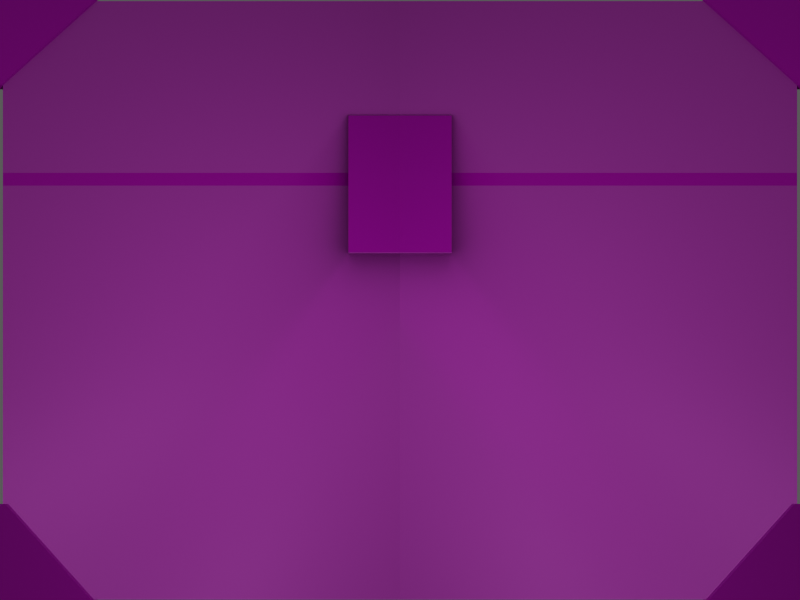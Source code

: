 # Source: FunnelKit.blend  (saved by Blender 4.5.90; exported with 4.5.12 LTS)
import bpy
from mathutils import Matrix  # noqa: F401  (used for matrix-valued properties, if any)

bpy.ops.wm.read_factory_settings(use_empty=True)
scene = bpy.context.scene
scene.name = 'Scene'

# ---- collections
col_collection = bpy.data.collections.new('Collection'); scene.collection.children.link(col_collection)
col_collection_2 = bpy.data.collections.new('Collection 2'); scene.collection.children.link(col_collection_2)
col_collection_3 = bpy.data.collections.new('Collection 3'); scene.collection.children.link(col_collection_3)

# ---- images (referenced by path relative to the original .blend; pixels are not part of the script)
import os
ASSET_DIR = os.environ.get("B2B_ASSET_DIR", "")  # directory of the original .blend (textures are referenced by path, not embedded)
HERE = os.path.dirname(os.path.abspath(__file__))  # packed textures are extracted next to this script under _unpacked/

def load_image(name, relpath, width, height, colorspace="sRGB"):
    """Load a texture the original file referenced (path relative to the .blend, or extracted next to this script)."""
    p = next((c for c in (os.path.join(HERE, relpath), os.path.join(ASSET_DIR, relpath)) if relpath and os.path.exists(c)), "")
    if p:
        img = bpy.data.images.load(p, check_existing=True)
        img.name = name
    else:  # same state as the original file: an image datablock whose file is absent (Cycles renders it pink)
        img = bpy.data.images.new(name, width, height)
        img.source = "FILE"
        img.filepath = "//" + (relpath or name)
    img.colorspace_settings.name = colorspace
    return img
img_metalcastiron001_col_wm_jpg = load_image('MetalCastIron001_COL_WM_jpg', 'MetalCastIron001_COL_WM.jpg', 1024, 1024, 'sRGB')
img_metalcastiron001_disp_wm_jpg = load_image('MetalCastIron001_DISP_WM_jpg', 'MetalCastIron001_DISP_WM.jpg', 1024, 1024, 'Non-Color')
img_metalcastiron001_metalness_wm_jpg = load_image('MetalCastIron001_METALNESS_WM_jpg', 'MetalCastIron001_METALNESS_WM.jpg', 1024, 1024, 'Non-Color')
img_metalcastiron001_nrm_wm_jpg = load_image('MetalCastIron001_NRM_WM_jpg', 'MetalCastIron001_NRM_WM.jpg', 1024, 1024, 'Non-Color')
img_metalcastiron001_roughness_wm_jpg = load_image('MetalCastIron001_ROUGHNESS_WM_jpg', 'MetalCastIron001_ROUGHNESS_WM.jpg', 1024, 1024, 'Non-Color')
img_metalaluminumrough004_col_wm_jpg = load_image('MetalAluminumRough004_COL_WM_jpg', 'MetalAluminumRough004_COL_WM.jpg', 1024, 1024, 'sRGB')
img_metalaluminumrough004_metalness_wm_jpg = load_image('MetalAluminumRough004_METALNESS_WM_jpg', 'MetalAluminumRough004_METALNESS_WM.jpg', 1024, 1024, 'Non-Color')
img_metalaluminumrough004_nrm_wm_jpg = load_image('MetalAluminumRough004_NRM_WM_jpg', 'MetalAluminumRough004_NRM_WM.jpg', 1024, 1024, 'Non-Color')
img_metalaluminumrough004_roughness_wm_jpg = load_image('MetalAluminumRough004_ROUGHNESS_WM_jpg', 'MetalAluminumRough004_ROUGHNESS_WM.jpg', 1024, 1024, 'Non-Color')
img_metalstainlesssteelpatternedcrosshatched001_col_wm_jpg = load_image('MetalStainlessSteelPatternedCrossHatched001_COL_WM_jpg', 'MetalStainlessSteelPatternedCrossHatched001_COL_WM.jpg', 1024, 1024, 'sRGB')
img_metalstainlesssteelpatternedcrosshatched001_metalness_wm_jpg = load_image('MetalStainlessSteelPatternedCrossHatched001_METALNESS_WM_jpg', 'MetalStainlessSteelPatternedCrossHatched001_METALNESS_WM.jpg', 1024, 1024, 'Non-Color')
img_metalstainlesssteelpatternedcrosshatched001_nrm_wm_jpg = load_image('MetalStainlessSteelPatternedCrossHatched001_NRM_WM_jpg', 'MetalStainlessSteelPatternedCrossHatched001_NRM_WM.jpg', 1024, 1024, 'Non-Color')
img_metalstainlesssteelpatternedcrosshatched001_roughness_wm_jpg = load_image('MetalStainlessSteelPatternedCrossHatched001_ROUGHNESS_WM_jpg', 'MetalStainlessSteelPatternedCrossHatched001_ROUGHNESS_WM.jpg', 1024, 1024, 'Non-Color')
img_metalaluminumscratched005_col_wm_jpg = load_image('MetalAluminumScratched005_COL_WM_jpg', 'MetalAluminumScratched005_COL_WM.jpg', 1024, 1024, 'sRGB')
img_metalaluminumscratched005_metalness_wm_jpg = load_image('MetalAluminumScratched005_METALNESS_WM_jpg', 'MetalAluminumScratched005_METALNESS_WM.jpg', 1024, 1024, 'Non-Color')
img_metalaluminumscratched005_nrm_wm_jpg = load_image('MetalAluminumScratched005_NRM_WM_jpg', 'MetalAluminumScratched005_NRM_WM.jpg', 1024, 1024, 'Non-Color')
img_metalaluminumscratched005_roughness_wm_jpg = load_image('MetalAluminumScratched005_ROUGHNESS_WM_jpg', 'MetalAluminumScratched005_ROUGHNESS_WM.jpg', 1024, 1024, 'Non-Color')

# ---- materials (node trees are filled in below, after node groups)
mat_metalcastiron001_wm = bpy.data.materials.new('MetalCastIron001_WM')
mat_metalaluminumrough004_wm = bpy.data.materials.new('MetalAluminumRough004_WM')
mat_metalstainlesssteelpatternedcrosshatched001_wm = bpy.data.materials.new('MetalStainlessSteelPatternedCrossHatched001_WM')
mat_metalaluminumscratched005_wm = bpy.data.materials.new('MetalAluminumScratched005_WM')

# ---- node groups
ng_simple_uv_mapping = bpy.data.node_groups.new('.simple_uv_mapping', 'ShaderNodeTree')
_s = ng_simple_uv_mapping.interface.new_socket(name='UV', in_out='OUTPUT', socket_type='NodeSocketVector')
_s = ng_simple_uv_mapping.interface.new_socket(name='UV', in_out='INPUT', socket_type='NodeSocketVector')
_s = ng_simple_uv_mapping.interface.new_socket(name='Scale', in_out='INPUT', socket_type='NodeSocketFloat')
_s = ng_simple_uv_mapping.interface.new_socket(name='Rotation', in_out='INPUT', socket_type='NodeSocketFloat')
_s = ng_simple_uv_mapping.interface.new_socket(name='Translate X', in_out='INPUT', socket_type='NodeSocketFloat')
_s = ng_simple_uv_mapping.interface.new_socket(name='Translate Y', in_out='INPUT', socket_type='NodeSocketFloat')
_s = ng_simple_uv_mapping.interface.new_socket(name='Aspect Ratio', in_out='INPUT', socket_type='NodeSocketFloat')
_N = ng_simple_uv_mapping.nodes; _L = ng_simple_uv_mapping.links
n0 = _N.new('NodeGroupInput'); n0.name = 'Group Input'; n0.location = (0, 0)
n1 = _N.new('NodeGroupOutput'); n1.name = 'Group Output'; n1.location = (1250, 0)
n2 = _N.new('ShaderNodeVectorMath'); n2.name = 'Scale (Multiply)'; n2.location = (250, 0)
n2.label = 'Scale (Multiply)'
n2.operation = 'MULTIPLY'
n3 = _N.new('ShaderNodeCombineXYZ'); n3.name = 'Aspect Ratio Factor'; n3.location = (250, -350)
n3.label = 'Aspect Ratio Factor'
n3.inputs[0].default_value = 1.0
n3.inputs[2].default_value = 1.0
n4 = _N.new('ShaderNodeVectorMath'); n4.name = 'Aspect Ration (Multiply)'; n4.location = (500, 0)
n4.label = 'Aspect Ration (Multiply)'
n4.operation = 'MULTIPLY'
n5 = _N.new('ShaderNodeCombineXYZ'); n5.name = 'Translation Offset'; n5.location = (500, -350)
n5.label = 'Translation Offset'
n6 = _N.new('ShaderNodeVectorMath'); n6.name = 'Translation (Add)'; n6.location = (750, 0)
n6.label = 'Translation (Add)'
n7 = _N.new('ShaderNodeMath'); n7.name = 'Math'; n7.location = (750, -350)
n7.operation = 'RADIANS'
n8 = _N.new('ShaderNodeVectorRotate'); n8.name = 'Vector Rotate'; n8.location = (1000, 0)
_L.new(n0.outputs[0], n2.inputs[0])
_L.new(n0.outputs[1], n2.inputs[1])
_L.new(n0.outputs[5], n3.inputs[1])
_L.new(n0.outputs[3], n5.inputs[0])
_L.new(n0.outputs[4], n5.inputs[1])
_L.new(n0.outputs[2], n7.inputs[0])
_L.new(n2.outputs[0], n4.inputs[0])
_L.new(n3.outputs[0], n4.inputs[1])
_L.new(n4.outputs[0], n6.inputs[0])
_L.new(n5.outputs[0], n6.inputs[1])
_L.new(n6.outputs[0], n8.inputs[0])
_L.new(n7.outputs[0], n8.inputs[3])
_L.new(n8.outputs[0], n1.inputs[0])
n1.is_active_output = True

# ---- material node trees
mat_metalcastiron001_wm.use_nodes = True; mat_metalcastiron001_wm.node_tree.nodes.clear()
_N = mat_metalcastiron001_wm.node_tree.nodes; _L = mat_metalcastiron001_wm.node_tree.links
n0 = _N.new('ShaderNodeBsdfPrincipled'); n0.name = 'Principled BSDF'; n0.location = (-150, 100)
n0.distribution = 'GGX'
n0.subsurface_method = 'RANDOM_WALK_SKIN'
n1 = _N.new('ShaderNodeOutputMaterial'); n1.name = 'Material Output'; n1.location = (200, 100)
n2 = _N.new('NodeFrame'); n2.name = 'Textures'; n2.location = (-780, 136)
n2.label = 'Textures'
n2.width = 300
n3 = _N.new('ShaderNodeTexImage'); n3.name = 'COL'; n3.location = (30, -36)
n3.label = 'COL'
n3.image = img_metalcastiron001_col_wm_jpg
n4 = _N.new('ShaderNodeTexImage'); n4.name = 'DISP'; n4.location = (30, -1436)
n4.label = 'DISP'
n4.image = img_metalcastiron001_disp_wm_jpg
n4.interpolation = 'Cubic'
n5 = _N.new('ShaderNodeTexImage'); n5.name = 'METALNESS'; n5.location = (30, -386)
n5.label = 'METALNESS'
n5.image = img_metalcastiron001_metalness_wm_jpg
n6 = _N.new('ShaderNodeTexImage'); n6.name = 'NRM'; n6.location = (30, -1086)
n6.label = 'NRM'
n6.image = img_metalcastiron001_nrm_wm_jpg
n7 = _N.new('ShaderNodeTexImage'); n7.name = 'ROUGHNESS'; n7.location = (30, -736)
n7.label = 'ROUGHNESS'
n7.image = img_metalcastiron001_roughness_wm_jpg
n8 = _N.new('ShaderNodeDisplacement'); n8.name = 'Displacement'; n8.location = (-400, -1300)
n8.inputs[2].default_value = 0.0
n9 = _N.new('ShaderNodeNormalMap'); n9.name = 'Normal Map'; n9.location = (-400, -950)
n10 = _N.new('NodeFrame'); n10.name = 'Texture Projection/Mapping'; n10.location = (-1380, 136)
n10.label = 'Texture Projection/Mapping'
n10.width = 560
n11 = _N.new('ShaderNodeTexCoord'); n11.name = 'Texture Coordinate'; n11.location = (30, -36)
n12 = _N.new('ShaderNodeGroup'); n12.name = '.simple_uv_mapping'; n12.location = (280, -36)
n12.label = '.simple_uv_mapping'
n12.width = 250
n12.node_tree = ng_simple_uv_mapping
n12.inputs[1].default_value = 1.0
n12.inputs[2].default_value = 0.0
n12.inputs[3].default_value = 0.0
n12.inputs[4].default_value = 0.0
n12.inputs[5].default_value = 1.0
n13 = _N.new('ShaderNodeBrightContrast'); n13.name = 'Brightness/Contrast'; n13.location = (-455, 115)
n13.inputs[1].default_value = 0.1
n3.parent = n2
n4.parent = n2
n5.parent = n2
n6.parent = n2
n7.parent = n2
n11.parent = n10
n12.parent = n10
_L.new(n0.outputs[0], n1.inputs[0])
_L.new(n13.outputs[0], n0.inputs[0])
_L.new(n4.outputs[0], n8.inputs[0])
_L.new(n5.outputs[0], n0.inputs[1])
_L.new(n6.outputs[0], n9.inputs[1])
_L.new(n9.outputs[0], n0.inputs[5])
_L.new(n7.outputs[0], n0.inputs[2])
_L.new(n11.outputs[2], n12.inputs[0])
_L.new(n12.outputs[0], n3.inputs[0])
_L.new(n12.outputs[0], n4.inputs[0])
_L.new(n12.outputs[0], n5.inputs[0])
_L.new(n12.outputs[0], n6.inputs[0])
_L.new(n12.outputs[0], n7.inputs[0])
_L.new(n3.outputs[0], n13.inputs[0])
n1.is_active_output = True
mat_metalaluminumrough004_wm.use_nodes = True; mat_metalaluminumrough004_wm.node_tree.nodes.clear()
_N = mat_metalaluminumrough004_wm.node_tree.nodes; _L = mat_metalaluminumrough004_wm.node_tree.links
n0 = _N.new('ShaderNodeBsdfPrincipled'); n0.name = 'Principled BSDF'; n0.location = (-150, 100)
n0.distribution = 'GGX'
n0.subsurface_method = 'RANDOM_WALK_SKIN'
n1 = _N.new('ShaderNodeOutputMaterial'); n1.name = 'Material Output'; n1.location = (200, 100)
n2 = _N.new('NodeFrame'); n2.name = 'Textures'; n2.location = (-780, 136)
n2.label = 'Textures'
n2.width = 300
n3 = _N.new('ShaderNodeTexImage'); n3.name = 'COL'; n3.location = (30, -36)
n3.label = 'COL'
n3.image = img_metalaluminumrough004_col_wm_jpg
n4 = _N.new('ShaderNodeTexImage'); n4.name = 'METALNESS'; n4.location = (30, -386)
n4.label = 'METALNESS'
n4.image = img_metalaluminumrough004_metalness_wm_jpg
n5 = _N.new('ShaderNodeTexImage'); n5.name = 'NRM'; n5.location = (30, -1086)
n5.label = 'NRM'
n5.image = img_metalaluminumrough004_nrm_wm_jpg
n6 = _N.new('ShaderNodeTexImage'); n6.name = 'ROUGHNESS'; n6.location = (30, -736)
n6.label = 'ROUGHNESS'
n6.image = img_metalaluminumrough004_roughness_wm_jpg
n7 = _N.new('ShaderNodeNormalMap'); n7.name = 'Normal Map'; n7.location = (-400, -950)
n8 = _N.new('NodeFrame'); n8.name = 'Texture Projection/Mapping'; n8.location = (-1380, 136)
n8.label = 'Texture Projection/Mapping'
n8.width = 560
n9 = _N.new('ShaderNodeTexCoord'); n9.name = 'Texture Coordinate'; n9.location = (30, -36)
n10 = _N.new('ShaderNodeGroup'); n10.name = '.simple_uv_mapping'; n10.location = (280, -36)
n10.label = '.simple_uv_mapping'
n10.width = 250
n10.node_tree = ng_simple_uv_mapping
n10.inputs[1].default_value = 1.0
n10.inputs[2].default_value = 0.0
n10.inputs[3].default_value = 0.0
n10.inputs[4].default_value = 0.0
n10.inputs[5].default_value = 1.0
n3.parent = n2
n4.parent = n2
n5.parent = n2
n6.parent = n2
n9.parent = n8
n10.parent = n8
_L.new(n0.outputs[0], n1.inputs[0])
_L.new(n3.outputs[0], n0.inputs[0])
_L.new(n4.outputs[0], n0.inputs[1])
_L.new(n5.outputs[0], n7.inputs[1])
_L.new(n7.outputs[0], n0.inputs[5])
_L.new(n6.outputs[0], n0.inputs[2])
_L.new(n9.outputs[2], n10.inputs[0])
_L.new(n10.outputs[0], n3.inputs[0])
_L.new(n10.outputs[0], n4.inputs[0])
_L.new(n10.outputs[0], n5.inputs[0])
_L.new(n10.outputs[0], n6.inputs[0])
n1.is_active_output = True
mat_metalstainlesssteelpatternedcrosshatched001_wm.use_nodes = True; mat_metalstainlesssteelpatternedcrosshatched001_wm.node_tree.nodes.clear()
_N = mat_metalstainlesssteelpatternedcrosshatched001_wm.node_tree.nodes; _L = mat_metalstainlesssteelpatternedcrosshatched001_wm.node_tree.links
n0 = _N.new('ShaderNodeBsdfPrincipled'); n0.name = 'Principled BSDF'; n0.location = (-150, 100)
n0.distribution = 'GGX'
n0.subsurface_method = 'RANDOM_WALK_SKIN'
n1 = _N.new('ShaderNodeOutputMaterial'); n1.name = 'Material Output'; n1.location = (200, 100)
n2 = _N.new('NodeFrame'); n2.name = 'Textures'; n2.location = (-780, 136)
n2.label = 'Textures'
n2.width = 300
n3 = _N.new('ShaderNodeTexImage'); n3.name = 'COL'; n3.location = (30, -36)
n3.label = 'COL'
n3.image = img_metalstainlesssteelpatternedcrosshatched001_col_wm_jpg
n4 = _N.new('ShaderNodeTexImage'); n4.name = 'METALNESS'; n4.location = (30, -386)
n4.label = 'METALNESS'
n4.image = img_metalstainlesssteelpatternedcrosshatched001_metalness_wm_jpg
n5 = _N.new('ShaderNodeTexImage'); n5.name = 'NRM'; n5.location = (30, -1086)
n5.label = 'NRM'
n5.image = img_metalstainlesssteelpatternedcrosshatched001_nrm_wm_jpg
n6 = _N.new('ShaderNodeTexImage'); n6.name = 'ROUGHNESS'; n6.location = (30, -736)
n6.label = 'ROUGHNESS'
n6.image = img_metalstainlesssteelpatternedcrosshatched001_roughness_wm_jpg
n7 = _N.new('ShaderNodeNormalMap'); n7.name = 'Normal Map'; n7.location = (-400, -950)
n8 = _N.new('NodeFrame'); n8.name = 'Texture Projection/Mapping'; n8.location = (-1380, 136)
n8.label = 'Texture Projection/Mapping'
n8.width = 560
n9 = _N.new('ShaderNodeTexCoord'); n9.name = 'Texture Coordinate'; n9.location = (30, -36)
n10 = _N.new('ShaderNodeGroup'); n10.name = '.simple_uv_mapping'; n10.location = (280, -36)
n10.label = '.simple_uv_mapping'
n10.width = 250
n10.node_tree = ng_simple_uv_mapping
n10.inputs[1].default_value = 1.0
n10.inputs[2].default_value = 0.0
n10.inputs[3].default_value = 0.0
n10.inputs[4].default_value = 0.0
n10.inputs[5].default_value = 1.0
n3.parent = n2
n4.parent = n2
n5.parent = n2
n6.parent = n2
n9.parent = n8
n10.parent = n8
_L.new(n0.outputs[0], n1.inputs[0])
_L.new(n3.outputs[0], n0.inputs[0])
_L.new(n4.outputs[0], n0.inputs[1])
_L.new(n5.outputs[0], n7.inputs[1])
_L.new(n7.outputs[0], n0.inputs[5])
_L.new(n6.outputs[0], n0.inputs[2])
_L.new(n9.outputs[2], n10.inputs[0])
_L.new(n10.outputs[0], n3.inputs[0])
_L.new(n10.outputs[0], n4.inputs[0])
_L.new(n10.outputs[0], n5.inputs[0])
_L.new(n10.outputs[0], n6.inputs[0])
n1.is_active_output = True
mat_metalaluminumscratched005_wm.use_nodes = True; mat_metalaluminumscratched005_wm.node_tree.nodes.clear()
_N = mat_metalaluminumscratched005_wm.node_tree.nodes; _L = mat_metalaluminumscratched005_wm.node_tree.links
n0 = _N.new('ShaderNodeBsdfPrincipled'); n0.name = 'Principled BSDF'; n0.location = (-150, 100)
n0.distribution = 'GGX'
n0.subsurface_method = 'RANDOM_WALK_SKIN'
n1 = _N.new('ShaderNodeOutputMaterial'); n1.name = 'Material Output'; n1.location = (200, 100)
n2 = _N.new('NodeFrame'); n2.name = 'Textures'; n2.location = (-780, 136)
n2.label = 'Textures'
n2.width = 300
n3 = _N.new('ShaderNodeTexImage'); n3.name = 'COL'; n3.location = (30, -36)
n3.label = 'COL'
n3.image = img_metalaluminumscratched005_col_wm_jpg
n4 = _N.new('ShaderNodeTexImage'); n4.name = 'METALNESS'; n4.location = (30, -386)
n4.label = 'METALNESS'
n4.image = img_metalaluminumscratched005_metalness_wm_jpg
n5 = _N.new('ShaderNodeTexImage'); n5.name = 'NRM'; n5.location = (30, -1086)
n5.label = 'NRM'
n5.image = img_metalaluminumscratched005_nrm_wm_jpg
n6 = _N.new('ShaderNodeTexImage'); n6.name = 'ROUGHNESS'; n6.location = (30, -736)
n6.label = 'ROUGHNESS'
n6.image = img_metalaluminumscratched005_roughness_wm_jpg
n7 = _N.new('ShaderNodeNormalMap'); n7.name = 'Normal Map'; n7.location = (-400, -950)
n8 = _N.new('NodeFrame'); n8.name = 'Texture Projection/Mapping'; n8.location = (-1380, 136)
n8.label = 'Texture Projection/Mapping'
n8.width = 560
n9 = _N.new('ShaderNodeTexCoord'); n9.name = 'Texture Coordinate'; n9.location = (30, -36)
n10 = _N.new('ShaderNodeGroup'); n10.name = '.simple_uv_mapping'; n10.location = (280, -36)
n10.label = '.simple_uv_mapping'
n10.width = 250
n10.node_tree = ng_simple_uv_mapping
n10.inputs[1].default_value = 1.0
n10.inputs[2].default_value = 0.0
n10.inputs[3].default_value = 0.0
n10.inputs[4].default_value = 0.0
n10.inputs[5].default_value = 1.0
n3.parent = n2
n4.parent = n2
n5.parent = n2
n6.parent = n2
n9.parent = n8
n10.parent = n8
_L.new(n0.outputs[0], n1.inputs[0])
_L.new(n3.outputs[0], n0.inputs[0])
_L.new(n4.outputs[0], n0.inputs[1])
_L.new(n5.outputs[0], n7.inputs[1])
_L.new(n7.outputs[0], n0.inputs[5])
_L.new(n6.outputs[0], n0.inputs[2])
_L.new(n9.outputs[2], n10.inputs[0])
_L.new(n10.outputs[0], n3.inputs[0])
_L.new(n10.outputs[0], n4.inputs[0])
_L.new(n10.outputs[0], n5.inputs[0])
_L.new(n10.outputs[0], n6.inputs[0])
n1.is_active_output = True

# ---- world
world_renderclonkworld = bpy.data.worlds.new('RenderClonkWorld'); scene.world = world_renderclonkworld
world_renderclonkworld.color = (0.1, 0.1, 0.1)
world_renderclonkworld.use_sun_shadow = False
world_renderclonkworld.sun_shadow_jitter_overblur = 0.0
world_renderclonkworld.cycles.sampling_method = 'MANUAL'
world_renderclonkworld.cycles.sample_map_resolution = 256
world_renderclonkworld.light_settings.distance = 5.0

# ---- cameras
cam_camera = bpy.data.cameras.new('Camera')
cam_camera.type = 'ORTHO'
cam_camera.clip_end = 100.0
cam_camera.ortho_scale = 7.314

# ---- lights
light_point = bpy.data.lights.new('Point', 'POINT')
light_point_001 = bpy.data.lights.new('Point.001', 'POINT')
light_point_001.shadow_soft_size = 1.214
light_point_002 = bpy.data.lights.new('Point.002', 'POINT')
light_point_002.shadow_soft_size = 1.214
light_point_003 = bpy.data.lights.new('Point.003', 'POINT')
light_point_003.shadow_soft_size = 1.214
light_light = bpy.data.lights.new('Light', 'AREA')
light_light.exposure = -3.562
light_light.energy = 1263.0
light_light.shadow_soft_size = 0.1
light_light.shape = 'RECTANGLE'
light_light.size = 5.29
light_light.size_y = 6.23
light_point_004 = bpy.data.lights.new('Point.004', 'POINT')
light_point_004.exposure = -0.8219
light_point_004.energy = 462.2
light_point_004.shadow_soft_size = 4.091

# ---- meshes
me_cube_002 = bpy.data.meshes.new('Cube.002')
me_cube_002.from_pydata([(-1.0, -1.0, -1.0), (-1.0, -1.0, 1.0), (-1.0, -1.0, 0.4262), (-1.0, -1.0, 0.3832), (0.0, -1.0, -1.0), (0.0, -1.0, 1.0), (0.0, -1.0, 0.4262), (0.0, -1.0, 0.3832), (-0.7617, -0.7015, 0.7052), (-0.7617, -1.01, 1.047), (-0.7617, -1.01, 1.012), (-1.019, -0.7015, 1.047), (-1.019, -0.7015, 1.018), (-1.019, -1.01, 1.047), (-1.019, -1.01, 0.7052), (-1.0, 0.0, -1.0), (-1.0, 0.0, 1.0), (-1.0, 0.0, 0.4262), (-1.0, 0.0, 0.3832), (0.0, -0.1057, 1.0), (0.0, 0.0, -1.0), (-0.7617, -0.7015, 1.047), (-1.02, -0.7015, -0.6801), (-0.7628, -1.01, -1.022), (-1.02, -1.01, -1.022), (-0.9987, -0.7015, -1.022), (-1.02, -0.7015, -1.022), (-0.994, -1.01, -0.6801), (-1.02, -1.01, -0.6801), (-0.7628, -0.7015, -0.6801), (-0.13, -1.0, 0.3832), (0.0, -1.0, 0.157), (-0.13, -1.0, 0.157), (-0.13, -1.0, 0.4262), (0.0, -1.0, 0.6211), (-0.13, -1.0, 0.6211), (-1.0, 1.0, -1.0), (-1.0, 1.0, 1.0), (-1.0, 1.0, 0.4262), (-1.0, 1.0, 0.3832), (0.0, 1.0, -1.0), (0.0, 1.0, 1.0), (0.0, 1.0, 0.4262), (0.0, 1.0, 0.3832), (-0.7617, 0.7015, 0.7052), (-0.7617, 1.01, 1.047), (-0.7617, 1.01, 1.012), (-1.019, 0.7015, 1.047), (-1.019, 0.7015, 1.018), (-1.019, 1.01, 1.047), (-1.019, 1.01, 0.7052), (-0.7617, 0.7015, 1.047), (-1.02, 0.7015, -0.6801), (-0.7628, 1.01, -1.022), (-1.02, 1.01, -1.022), (-0.9987, 0.7015, -1.022), (-1.02, 0.7015, -1.022), (-0.994, 1.01, -0.6801), (-1.02, 1.01, -0.6801), (-0.7628, 0.7015, -0.6801), (-0.13, 1.0, 0.3832), (0.0, 1.0, 0.157), (-0.13, 1.0, 0.157), (-0.13, 1.0, 0.4262), (0.0, 1.0, 0.6211), (-0.13, 1.0, 0.6211), (-0.09458, -0.8271, 1.0), (0.0, -0.8271, 1.0), (-0.3099, -0.1057, 1.0), (-0.617, 0.4603, 1.0), (-0.617, 0.7334, 1.0), (0.0, 0.7334, 1.0), (0.0, 0.4603, 1.0), (0.0, -1.045, 0.4257), (0.0, -1.05, 0.3834), (0.0, -1.019, 0.6175), (-0.13, -1.05, 0.3834), (0.0, -1.08, 0.1609), (-0.13, -1.08, 0.1609), (-0.13, -1.045, 0.4257), (-0.13, -1.019, 0.6175)], [], [(35, 33, 79, 80), (19, 68, 66, 67), (6, 34, 75, 73), (4, 31, 32, 30, 3, 0), (15, 20, 4, 0), (10, 9, 13, 14), (8, 21, 9, 10), (12, 11, 21, 8), (14, 13, 11, 12), (0, 3, 18, 15), (3, 2, 17, 18), (2, 1, 16, 17), (12, 8, 10, 14), (21, 11, 13, 9), (27, 28, 24, 23), (25, 29, 27, 23), (25, 26, 22, 29), (29, 22, 28, 27), (23, 24, 26, 25), (22, 26, 24, 28), (30, 32, 78, 76), (30, 33, 2, 3), (33, 35, 34, 5, 1, 2), (42, 63, 65, 64), (19, 72, 69, 68), (43, 60, 63, 42), (40, 36, 39, 60, 62, 61), (15, 36, 40, 20), (46, 50, 49, 45), (44, 46, 45, 51), (48, 44, 51, 47), (50, 48, 47, 49), (36, 15, 18, 39), (39, 18, 17, 38), (38, 17, 16, 37), (48, 50, 46, 44), (51, 45, 49, 47), (57, 53, 54, 58), (55, 53, 57, 59), (55, 59, 52, 56), (59, 57, 58, 52), (53, 55, 56, 54), (52, 58, 54, 56), (60, 43, 61, 62), (60, 39, 38, 63), (63, 38, 37, 41, 64, 65), (68, 69, 70, 71, 41, 37, 16), (67, 66, 68, 16, 1, 5), (71, 70, 69, 72), (73, 75, 80, 79), (74, 73, 79, 76), (76, 78, 77, 74), (33, 30, 76, 79), (32, 31, 77, 78), (31, 7, 74, 77), (34, 35, 80, 75), (7, 6, 73, 74)])
me_cube_002.polygons.foreach_set('material_index', [0, 1, 0, 0, 0, 1, 1, 1, 1, 0, 1, 0, 1, 1, 1, 1, 1, 1, 1, 1, 0, 1, 0, 2, 1, 2, 0, 0, 1, 1, 1, 1, 0, 1, 0, 1, 1, 1, 1, 1, 1, 1, 1, 2, 1, 0, 0, 0, 3, 2, 2, 2, 1, 0, 0, 0, 0])
_uv = me_cube_002.uv_layers.new(name='UVMap')
_uv.uv.foreach_set('vector', [0.5306, 0.8913, 0.5, 0.8913, 0.5, 0.8913, 0.5306, 0.8913, 0.75, 0.625, 0.7887, 0.625, 0.7618, 0.7152, 0.75, 0.7152, 0.0, 0.0, 0.0, 0.0, 0.0, 0.0, 0.0, 0.0, 0.375, 0.875, 0.4253, 0.875, 0.4253, 0.8913, 0.4375, 0.8913, 0.4375, 1.0, 0.375, 1.0, 0.125, 0.625, 0.25, 0.625, 0.25, 0.75, 0.125, 0.75, 0.375, 0.0, 0.625, 0.0, 0.625, 0.25, 0.375, 0.25, 0.375, 0.25, 0.625, 0.25, 0.625, 0.5, 0.375, 0.5, 0.375, 0.5, 0.625, 0.5, 0.625, 0.75, 0.375, 0.75, 0.375, 0.75, 0.625, 0.75, 0.625, 1.0, 0.375, 1.0, 0.375, 0.0, 0.4375, 0.0, 0.4375, 0.125, 0.375, 0.125, 0.4375, 0.0, 0.5, 0.0, 0.5, 0.125, 0.4375, 0.125, 0.5, 0.0, 0.625, 0.0, 0.625, 0.125, 0.5, 0.125, 0.125, 0.5, 0.375, 0.5, 0.375, 0.75, 0.125, 0.75, 0.625, 0.5, 0.875, 0.5, 0.875, 0.75, 0.625, 0.75, 0.375, 0.0, 0.625, 0.0, 0.625, 0.25, 0.375, 0.25, 0.125, 0.5, 0.375, 0.5, 0.375, 0.75, 0.125, 0.75, 0.375, 0.5, 0.625, 0.5, 0.625, 0.75, 0.375, 0.75, 0.375, 0.25, 0.625, 0.25, 0.625, 0.5, 0.375, 0.5, 0.375, 0.75, 0.625, 0.75, 0.625, 1.0, 0.375, 1.0, 0.625, 0.5, 0.875, 0.5, 0.875, 0.75, 0.625, 0.75, 0.4375, 0.8913, 0.4253, 0.8913, 0.4253, 0.8913, 0.4375, 0.8913, 0.4375, 0.8913, 0.5, 0.8913, 0.5, 1.0, 0.4375, 1.0, 0.5, 0.8913, 0.5306, 0.8913, 0.5306, 0.875, 0.625, 0.875, 0.625, 1.0, 0.5, 1.0, 0.5, 0.875, 0.5, 0.8913, 0.5306, 0.8913, 0.5306, 0.875, 0.75, 0.625, 0.75, 0.7091, 0.8271, 0.7091, 0.7887, 0.625, 0.4375, 0.875, 0.4375, 0.8913, 0.5, 0.8913, 0.5, 0.875, 0.375, 0.875, 0.375, 1.0, 0.4375, 1.0, 0.4375, 0.8913, 0.4253, 0.8913, 0.4253, 0.875, 0.125, 0.625, 0.125, 0.75, 0.25, 0.75, 0.25, 0.625, 0.375, 0.0, 0.375, 0.25, 0.625, 0.25, 0.625, 0.0, 0.375, 0.25, 0.375, 0.5, 0.625, 0.5, 0.625, 0.25, 0.375, 0.5, 0.375, 0.75, 0.625, 0.75, 0.625, 0.5, 0.375, 0.75, 0.375, 1.0, 0.625, 1.0, 0.625, 0.75, 0.375, 0.0, 0.375, 0.125, 0.4375, 0.125, 0.4375, 0.0, 0.4375, 0.0, 0.4375, 0.125, 0.5, 0.125, 0.5, 0.0, 0.5, 0.0, 0.5, 0.125, 0.625, 0.125, 0.625, 0.0, 0.125, 0.5, 0.125, 0.75, 0.375, 0.75, 0.375, 0.5, 0.625, 0.5, 0.625, 0.75, 0.875, 0.75, 0.875, 0.5, 0.375, 0.0, 0.375, 0.25, 0.625, 0.25, 0.625, 0.0, 0.125, 0.5, 0.125, 0.75, 0.375, 0.75, 0.375, 0.5, 0.375, 0.5, 0.375, 0.75, 0.625, 0.75, 0.625, 0.5, 0.375, 0.25, 0.375, 0.5, 0.625, 0.5, 0.625, 0.25, 0.375, 0.75, 0.375, 1.0, 0.625, 1.0, 0.625, 0.75, 0.625, 0.5, 0.625, 0.75, 0.875, 0.75, 0.875, 0.5, 0.4375, 0.8913, 0.4375, 0.875, 0.4253, 0.875, 0.4253, 0.8913, 0.4375, 0.8913, 0.4375, 1.0, 0.5, 1.0, 0.5, 0.8913, 0.5, 0.8913, 0.5, 1.0, 0.625, 1.0, 0.625, 0.875, 0.5306, 0.875, 0.5306, 0.8913, 0.7887, 0.625, 0.8271, 0.7091, 0.8271, 0.7299, 0.75, 0.7299, 0.75, 0.75, 0.875, 0.75, 0.875, 0.625, 0.75, 0.7152, 0.7618, 0.7152, 0.7887, 0.625, 0.875, 0.625, 0.875, 0.75, 0.75, 0.75, 0.75, 0.7299, 0.8271, 0.7299, 0.8271, 0.7091, 0.75, 0.7091, 0.5, 0.875, 0.5306, 0.875, 0.5306, 0.8913, 0.5, 0.8913, 0.4375, 0.875, 0.5, 0.875, 0.5, 0.8913, 0.4375, 0.8913, 0.4375, 0.8913, 0.4253, 0.8913, 0.4253, 0.875, 0.4375, 0.875, 0.5, 0.8913, 0.4375, 0.8913, 0.4375, 0.8913, 0.5, 0.8913, 0.4253, 0.8913, 0.4253, 0.875, 0.4253, 0.875, 0.4253, 0.8913, 0.0, 0.0, 0.0, 0.0, 0.0, 0.0, 0.0, 0.0, 0.5306, 0.875, 0.5306, 0.8913, 0.5306, 0.8913, 0.5306, 0.875, 0.0, 0.0, 0.0, 0.0, 0.0, 0.0, 0.0, 0.0])
me_cube_002.materials.append(mat_metalcastiron001_wm)
me_cube_002.materials.append(mat_metalaluminumrough004_wm)
me_cube_002.materials.append(mat_metalstainlesssteelpatternedcrosshatched001_wm)
me_cube_002.materials.append(mat_metalaluminumscratched005_wm)
me_cube_002.update()

# ---- objects
ob_camera = bpy.data.objects.new('Camera', cam_camera)
ob_cube = bpy.data.objects.new('Cube', me_cube_002)
ob_point = bpy.data.objects.new('Point', light_point)
ob_point_001 = bpy.data.objects.new('Point.001', light_point_001)
ob_point_002 = bpy.data.objects.new('Point.002', light_point_002)
ob_point_003 = bpy.data.objects.new('Point.003', light_point_003)
ob_light = bpy.data.objects.new('Light', light_light)
ob_point_004 = bpy.data.objects.new('Point.004', light_point_004)

# ---- transforms, parenting, visibility, modifiers, constraints
ob_camera.location = (0.0, -17.99, -2.417e-06)
ob_camera.rotation_euler = (1.571, -0.0, 0.0)
ob_camera.scale = (1.0, 1.0, 1.0)
ob_camera.lock_rotations_4d = False
ob_camera.empty_display_type = 'ARROWS'
ob_camera.color = (0.0, 0.0, 0.0, 0.0)
ob_camera.display_type = 'WIRE'
ob_camera.lineart.crease_threshold = 0.0
ob_cube.location = (0.0, 0.0, 0.0)
ob_cube.scale = (3.631, 3.033, 2.736)
_m = ob_cube.modifiers.new('Mirror', 'MIRROR')
ob_point.location = (2.433, 0.3407, 3.195)
ob_point_001.location = (0.7327, 1.808, 2.598)
ob_point_002.location = (-2.484, 1.808, 3.235)
ob_point_003.location = (4.414, 1.808, -0.8447)
ob_light.location = (-4.141, -5.902, 0.6069)
ob_light.rotation_euler = (0.5899, -1.483, 0.741)
ob_light.lock_rotations_4d = False
ob_light.empty_display_type = 'ARROWS'
ob_light.color = (0.0, 0.0, 0.0, 0.0)
ob_light.hide_render = True
ob_light.lineart.crease_threshold = 0.0
ob_point_004.location = (-0.1138, -5.999, 0.6753)

# ---- collection membership
col_collection.objects.link(ob_camera)
col_collection.objects.link(ob_cube)
col_collection.objects.link(ob_point)
col_collection.objects.link(ob_point_001)
col_collection.objects.link(ob_point_002)
col_collection.objects.link(ob_point_003)
col_collection_2.objects.link(ob_light)
col_collection_3.objects.link(ob_point_004)

# ---- scene / render settings (as saved in the file)
scene.camera = ob_camera
scene.frame_start = 1; scene.frame_end = 1; scene.frame_set(1)
scene.render.engine = 'CYCLES'
scene.render.image_settings.compression = 0
scene.render.resolution_x = 80
scene.render.resolution_y = 60
scene.render.fps = 15
scene.render.film_transparent = True
scene.render.use_persistent_data = True
scene.cycles.use_denoising = False
scene.cycles.samples = 1024
scene.cycles.caustics_reflective = False
scene.cycles.caustics_refractive = False
scene.cycles.max_bounces = 1
scene.cycles.diffuse_bounces = 0
scene.cycles.glossy_bounces = 1
scene.cycles.pixel_filter_type = 'GAUSSIAN'
scene.view_settings.view_transform = 'Standard'
bpy.context.view_layer.update()
